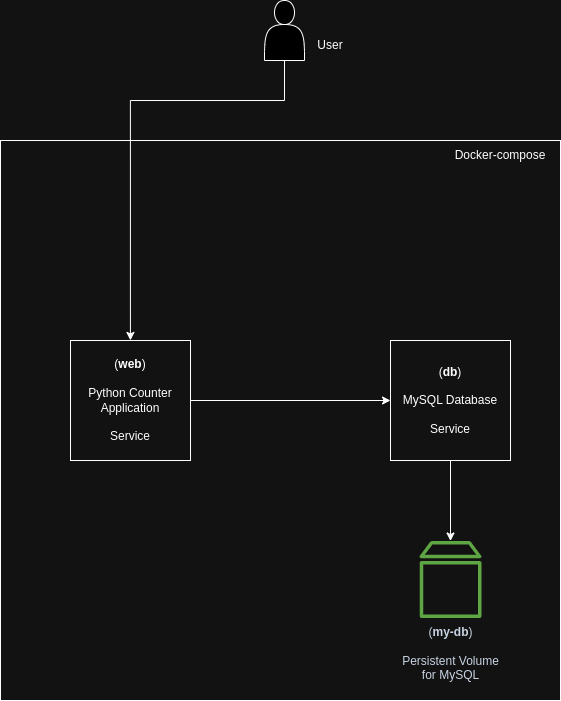

The diagram above was exported from draw.io. Its source (the exported page's mxGraphModel, read from the mxfile embedded in the PNG):
<mxGraphModel dx="1358" dy="771" grid="1" gridSize="10" guides="1" tooltips="1" connect="1" arrows="1" fold="1" page="1" pageScale="1" pageWidth="827" pageHeight="1169" math="0" shadow="0">
  <root>
    <mxCell id="0" />
    <mxCell id="1" parent="0" />
    <mxCell id="OF6T-anG7rV7oh2t4A8n-6" style="edgeStyle=orthogonalEdgeStyle;rounded=0;orthogonalLoop=1;jettySize=auto;html=1;entryX=0;entryY=0.5;entryDx=0;entryDy=0;" edge="1" parent="1" source="OF6T-anG7rV7oh2t4A8n-3" target="OF6T-anG7rV7oh2t4A8n-4">
      <mxGeometry relative="1" as="geometry" />
    </mxCell>
    <mxCell id="OF6T-anG7rV7oh2t4A8n-3" value="(&lt;b&gt;web&lt;/b&gt;)&lt;br&gt;&lt;br&gt;Python Counter Application&lt;br&gt;&lt;br&gt;Service" style="whiteSpace=wrap;html=1;aspect=fixed;fillColor=none;" vertex="1" parent="1">
      <mxGeometry x="200" y="400" width="120" height="120" as="geometry" />
    </mxCell>
    <mxCell id="OF6T-anG7rV7oh2t4A8n-8" style="edgeStyle=orthogonalEdgeStyle;rounded=0;orthogonalLoop=1;jettySize=auto;html=1;" edge="1" parent="1" source="OF6T-anG7rV7oh2t4A8n-4" target="OF6T-anG7rV7oh2t4A8n-5">
      <mxGeometry relative="1" as="geometry" />
    </mxCell>
    <mxCell id="OF6T-anG7rV7oh2t4A8n-4" value="(&lt;b&gt;db&lt;/b&gt;)&lt;br&gt;&lt;br&gt;MySQL Database&lt;br&gt;&lt;br&gt;Service" style="whiteSpace=wrap;html=1;aspect=fixed;fillColor=none;" vertex="1" parent="1">
      <mxGeometry x="520" y="400" width="120" height="120" as="geometry" />
    </mxCell>
    <mxCell id="OF6T-anG7rV7oh2t4A8n-5" value="(&lt;b&gt;my-db&lt;/b&gt;)&lt;br&gt;&lt;br&gt;Persistent Volume&lt;br&gt;for MySQL" style="sketch=0;outlineConnect=0;fontColor=#232F3E;gradientColor=none;fillColor=#3F8624;strokeColor=none;dashed=0;verticalLabelPosition=bottom;verticalAlign=top;align=center;html=1;fontSize=12;fontStyle=0;aspect=fixed;pointerEvents=1;shape=mxgraph.aws4.volume;" vertex="1" parent="1">
      <mxGeometry x="549" y="600" width="62" height="78" as="geometry" />
    </mxCell>
    <mxCell id="OF6T-anG7rV7oh2t4A8n-2" value="" style="whiteSpace=wrap;html=1;aspect=fixed;fillColor=none;strokeColor=default;" vertex="1" parent="1">
      <mxGeometry x="130" y="200" width="560" height="560" as="geometry" />
    </mxCell>
    <mxCell id="OF6T-anG7rV7oh2t4A8n-10" style="edgeStyle=orthogonalEdgeStyle;rounded=0;orthogonalLoop=1;jettySize=auto;html=1;entryX=0.232;entryY=0.357;entryDx=0;entryDy=0;entryPerimeter=0;" edge="1" parent="1" source="OF6T-anG7rV7oh2t4A8n-9" target="OF6T-anG7rV7oh2t4A8n-2">
      <mxGeometry relative="1" as="geometry" />
    </mxCell>
    <mxCell id="OF6T-anG7rV7oh2t4A8n-9" value="" style="shape=actor;whiteSpace=wrap;html=1;" vertex="1" parent="1">
      <mxGeometry x="394" y="60" width="40" height="60" as="geometry" />
    </mxCell>
    <mxCell id="OF6T-anG7rV7oh2t4A8n-11" value="User" style="text;strokeColor=none;align=center;fillColor=none;html=1;verticalAlign=middle;whiteSpace=wrap;rounded=0;" vertex="1" parent="1">
      <mxGeometry x="430" y="90" width="60" height="30" as="geometry" />
    </mxCell>
    <mxCell id="OF6T-anG7rV7oh2t4A8n-12" value="Docker-compose" style="text;strokeColor=none;align=center;fillColor=none;html=1;verticalAlign=middle;whiteSpace=wrap;rounded=0;" vertex="1" parent="1">
      <mxGeometry x="580" y="200" width="100" height="30" as="geometry" />
    </mxCell>
  </root>
</mxGraphModel>